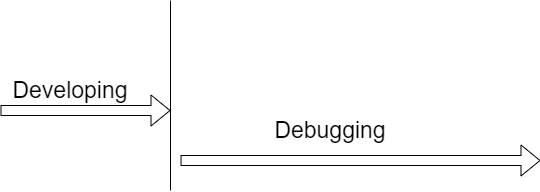

The diagram above was exported from draw.io. Its source (the exported page's mxGraphModel, read from the mxfile embedded in the PNG):
<mxGraphModel dx="1024" dy="592" grid="1" gridSize="10" guides="1" tooltips="1" connect="1" arrows="1" fold="1" page="1" pageScale="1" pageWidth="850" pageHeight="1100" math="0" shadow="0">
  <root>
    <mxCell id="0" />
    <mxCell id="1" parent="0" />
    <mxCell id="9JckvT_7auJF2tn9wRGE-1" value="" style="shape=flexArrow;endArrow=classic;html=1;" edge="1" parent="1">
      <mxGeometry width="50" height="50" relative="1" as="geometry">
        <mxPoint x="140" y="270" as="sourcePoint" />
        <mxPoint x="310" y="270" as="targetPoint" />
      </mxGeometry>
    </mxCell>
    <mxCell id="9JckvT_7auJF2tn9wRGE-2" value="" style="endArrow=none;html=1;" edge="1" parent="1">
      <mxGeometry width="50" height="50" relative="1" as="geometry">
        <mxPoint x="310" y="350" as="sourcePoint" />
        <mxPoint x="310" y="160" as="targetPoint" />
      </mxGeometry>
    </mxCell>
    <mxCell id="9JckvT_7auJF2tn9wRGE-3" value="" style="shape=flexArrow;endArrow=classic;html=1;" edge="1" parent="1">
      <mxGeometry width="50" height="50" relative="1" as="geometry">
        <mxPoint x="320" y="320" as="sourcePoint" />
        <mxPoint x="680" y="320" as="targetPoint" />
      </mxGeometry>
    </mxCell>
    <mxCell id="9JckvT_7auJF2tn9wRGE-4" value="&lt;font style=&quot;font-size: 23px&quot;&gt;Developing&lt;/font&gt;" style="text;html=1;strokeColor=none;fillColor=none;align=center;verticalAlign=middle;whiteSpace=wrap;rounded=0;" vertex="1" parent="1">
      <mxGeometry x="190" y="240" width="40" height="20" as="geometry" />
    </mxCell>
    <mxCell id="9JckvT_7auJF2tn9wRGE-5" value="&lt;font style=&quot;font-size: 23px&quot;&gt;Debugging&lt;/font&gt;" style="text;html=1;strokeColor=none;fillColor=none;align=center;verticalAlign=middle;whiteSpace=wrap;rounded=0;" vertex="1" parent="1">
      <mxGeometry x="450" y="280" width="40" height="20" as="geometry" />
    </mxCell>
  </root>
</mxGraphModel>